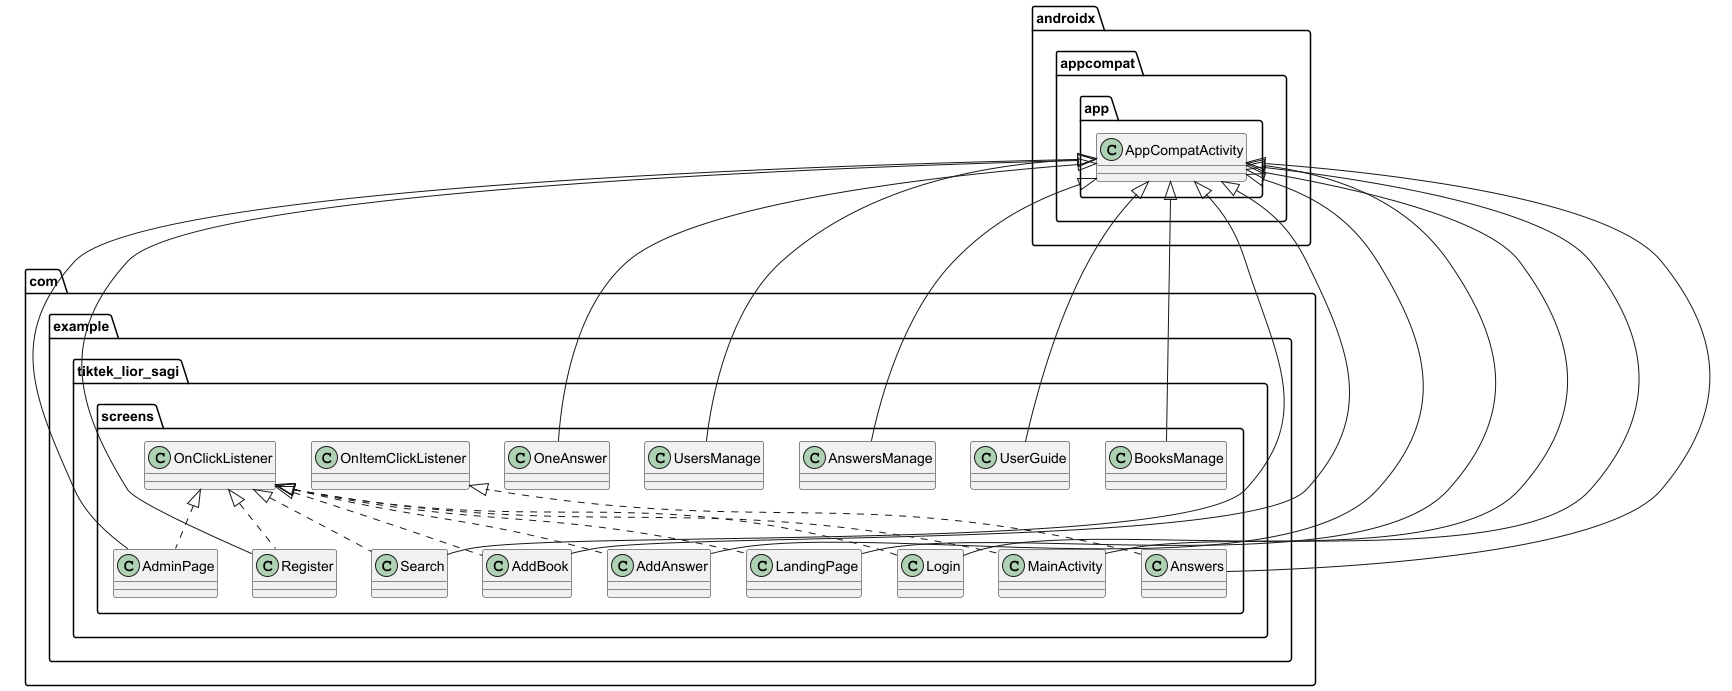

The diagram above was rendered by PlantUML. Its source (embedded in the PNG):
@startuml
class com.example.tiktek_lior_sagi.screens.AdminPage {
}
class com.example.tiktek_lior_sagi.screens.Register {
}
class com.example.tiktek_lior_sagi.screens.OneAnswer {
}
class com.example.tiktek_lior_sagi.screens.Search {
}
class com.example.tiktek_lior_sagi.screens.AddBook {
}
class com.example.tiktek_lior_sagi.screens.AddAnswer {
}
class com.example.tiktek_lior_sagi.screens.BooksManage {
}
class com.example.tiktek_lior_sagi.screens.LandingPage {
}
class com.example.tiktek_lior_sagi.screens.Answers {
}
class com.example.tiktek_lior_sagi.screens.Login {
}
class com.example.tiktek_lior_sagi.screens.MainActivity {
}
class com.example.tiktek_lior_sagi.screens.UserGuide {
}
class com.example.tiktek_lior_sagi.screens.AnswersManage {
}
class com.example.tiktek_lior_sagi.screens.UsersManage {
}


com.example.tiktek_lior_sagi.screens.OnClickListener <|.. com.example.tiktek_lior_sagi.screens.AdminPage
androidx.appcompat.app.AppCompatActivity <|-- com.example.tiktek_lior_sagi.screens.AdminPage
com.example.tiktek_lior_sagi.screens.OnClickListener <|.. com.example.tiktek_lior_sagi.screens.Register
androidx.appcompat.app.AppCompatActivity <|-- com.example.tiktek_lior_sagi.screens.Register
androidx.appcompat.app.AppCompatActivity <|-- com.example.tiktek_lior_sagi.screens.OneAnswer
com.example.tiktek_lior_sagi.screens.OnClickListener <|.. com.example.tiktek_lior_sagi.screens.Search
androidx.appcompat.app.AppCompatActivity <|-- com.example.tiktek_lior_sagi.screens.Search
com.example.tiktek_lior_sagi.screens.OnClickListener <|.. com.example.tiktek_lior_sagi.screens.AddBook
androidx.appcompat.app.AppCompatActivity <|-- com.example.tiktek_lior_sagi.screens.AddBook
com.example.tiktek_lior_sagi.screens.OnClickListener <|.. com.example.tiktek_lior_sagi.screens.AddAnswer
androidx.appcompat.app.AppCompatActivity <|-- com.example.tiktek_lior_sagi.screens.AddAnswer
androidx.appcompat.app.AppCompatActivity <|-- com.example.tiktek_lior_sagi.screens.BooksManage
com.example.tiktek_lior_sagi.screens.OnClickListener <|.. com.example.tiktek_lior_sagi.screens.LandingPage
androidx.appcompat.app.AppCompatActivity <|-- com.example.tiktek_lior_sagi.screens.LandingPage
com.example.tiktek_lior_sagi.screens.OnItemClickListener <|.. com.example.tiktek_lior_sagi.screens.Answers
androidx.appcompat.app.AppCompatActivity <|-- com.example.tiktek_lior_sagi.screens.Answers
com.example.tiktek_lior_sagi.screens.OnClickListener <|.. com.example.tiktek_lior_sagi.screens.Login
androidx.appcompat.app.AppCompatActivity <|-- com.example.tiktek_lior_sagi.screens.Login
com.example.tiktek_lior_sagi.screens.OnClickListener <|.. com.example.tiktek_lior_sagi.screens.MainActivity
androidx.appcompat.app.AppCompatActivity <|-- com.example.tiktek_lior_sagi.screens.MainActivity
androidx.appcompat.app.AppCompatActivity <|-- com.example.tiktek_lior_sagi.screens.UserGuide
androidx.appcompat.app.AppCompatActivity <|-- com.example.tiktek_lior_sagi.screens.AnswersManage
androidx.appcompat.app.AppCompatActivity <|-- com.example.tiktek_lior_sagi.screens.UsersManage
@enduml